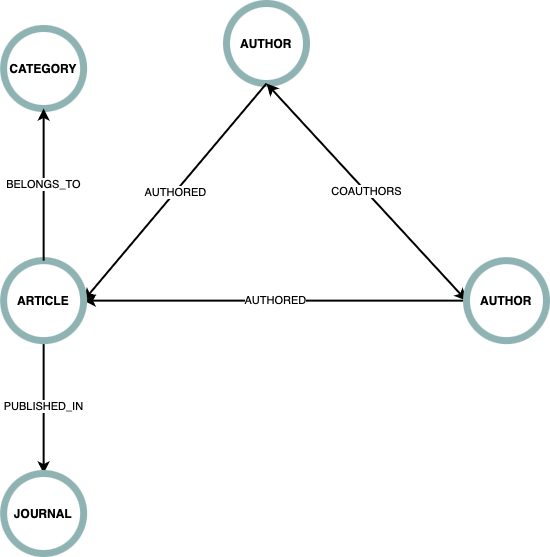

The diagram above was exported from draw.io. Its source (the exported page's mxGraphModel, read from the mxfile embedded in the PNG):
<mxGraphModel dx="614" dy="1643" grid="0" gridSize="10" guides="1" tooltips="1" connect="1" arrows="1" fold="1" page="1" pageScale="1" pageWidth="400" pageHeight="400" background="#FFFFFF" math="0" shadow="0">
  <root>
    <mxCell id="0" />
    <mxCell id="1" parent="0" />
    <mxCell id="ydbjvLgkHcNElMiaYdZq-6" value="&lt;b&gt;AUTHOR&lt;/b&gt;" style="ellipse;whiteSpace=wrap;html=1;aspect=fixed;container=0;strokeColor=#8FB3B3;strokeWidth=7;" parent="1" vertex="1">
      <mxGeometry x="360" y="-1080" width="80" height="80" as="geometry" />
    </mxCell>
    <mxCell id="ydbjvLgkHcNElMiaYdZq-7" value="AUTHORED" style="endArrow=classic;html=1;rounded=0;strokeWidth=2;entryX=1;entryY=0.5;entryDx=0;entryDy=0;" parent="1" target="ydbjvLgkHcNElMiaYdZq-16" edge="1">
      <mxGeometry width="50" height="50" relative="1" as="geometry">
        <mxPoint x="400" y="-1000" as="sourcePoint" />
        <mxPoint x="220" y="-810" as="targetPoint" />
      </mxGeometry>
    </mxCell>
    <mxCell id="ydbjvLgkHcNElMiaYdZq-11" value="COAUTHORS" style="endArrow=classic;startArrow=classic;html=1;rounded=0;entryX=0.5;entryY=1;entryDx=0;entryDy=0;exitX=0;exitY=0.5;exitDx=0;exitDy=0;strokeWidth=2;" parent="1" source="ydbjvLgkHcNElMiaYdZq-15" target="ydbjvLgkHcNElMiaYdZq-6" edge="1">
      <mxGeometry width="50" height="50" relative="1" as="geometry">
        <mxPoint x="593.953488372093" y="-782.8571428571429" as="sourcePoint" />
        <mxPoint x="422.953488372093" y="-856.4285714285714" as="targetPoint" />
      </mxGeometry>
    </mxCell>
    <mxCell id="ydbjvLgkHcNElMiaYdZq-5" value="AUTHORED" style="endArrow=classic;html=1;rounded=0;exitX=0;exitY=0.5;exitDx=0;exitDy=0;endSize=6;strokeWidth=2;entryX=1;entryY=0.5;entryDx=0;entryDy=0;" parent="1" source="ydbjvLgkHcNElMiaYdZq-15" target="ydbjvLgkHcNElMiaYdZq-16" edge="1">
      <mxGeometry width="50" height="50" relative="1" as="geometry">
        <mxPoint x="593.953488372093" y="-782.8571428571429" as="sourcePoint" />
        <mxPoint x="250" y="-790" as="targetPoint" />
      </mxGeometry>
    </mxCell>
    <mxCell id="ydbjvLgkHcNElMiaYdZq-9" value="PUBLISHED_IN" style="endArrow=classic;html=1;rounded=0;strokeWidth=2;entryX=0.5;entryY=0;entryDx=0;entryDy=0;exitX=0.5;exitY=1;exitDx=0;exitDy=0;" parent="1" source="ydbjvLgkHcNElMiaYdZq-16" target="ydbjvLgkHcNElMiaYdZq-17" edge="1">
      <mxGeometry width="50" height="50" relative="1" as="geometry">
        <mxPoint x="177" y="-710" as="sourcePoint" />
        <mxPoint x="177.1428571428571" y="-619.9957142857143" as="targetPoint" />
      </mxGeometry>
    </mxCell>
    <mxCell id="ydbjvLgkHcNElMiaYdZq-15" value="&lt;b&gt;AUTHOR&lt;/b&gt;" style="ellipse;whiteSpace=wrap;html=1;aspect=fixed;container=0;strokeColor=#8FB3B3;strokeWidth=7;" parent="1" vertex="1">
      <mxGeometry x="600" y="-822.86" width="80" height="80" as="geometry" />
    </mxCell>
    <mxCell id="ydbjvLgkHcNElMiaYdZq-16" value="&lt;b&gt;ARTICLE&lt;/b&gt;" style="ellipse;whiteSpace=wrap;html=1;aspect=fixed;container=0;strokeColor=#8FB3B3;strokeWidth=7;" parent="1" vertex="1">
      <mxGeometry x="137.14" y="-822.86" width="80" height="80" as="geometry" />
    </mxCell>
    <mxCell id="ydbjvLgkHcNElMiaYdZq-17" value="&lt;b&gt;JOURNAL&lt;/b&gt;" style="ellipse;whiteSpace=wrap;html=1;aspect=fixed;container=0;strokeColor=#8FB3B3;strokeWidth=7;" parent="1" vertex="1">
      <mxGeometry x="137.14" y="-610" width="80" height="80" as="geometry" />
    </mxCell>
    <mxCell id="3LYwglSO7qnAgT2dYsv7-2" value="&lt;b&gt;CATEGORY&lt;/b&gt;" style="ellipse;whiteSpace=wrap;html=1;aspect=fixed;container=0;strokeColor=#8FB3B3;strokeWidth=7;" parent="1" vertex="1">
      <mxGeometry x="137.14" y="-1055" width="80" height="80" as="geometry" />
    </mxCell>
    <mxCell id="3LYwglSO7qnAgT2dYsv7-4" value="BELONGS_TO" style="endArrow=classic;html=1;rounded=0;strokeWidth=2;entryX=0.5;entryY=1;entryDx=0;entryDy=0;exitX=0.5;exitY=0;exitDx=0;exitDy=0;" parent="1" source="ydbjvLgkHcNElMiaYdZq-16" target="3LYwglSO7qnAgT2dYsv7-2" edge="1">
      <mxGeometry width="50" height="50" relative="1" as="geometry">
        <mxPoint x="187.14" y="-732.86" as="sourcePoint" />
        <mxPoint x="187.14" y="-600" as="targetPoint" />
      </mxGeometry>
    </mxCell>
  </root>
</mxGraphModel>